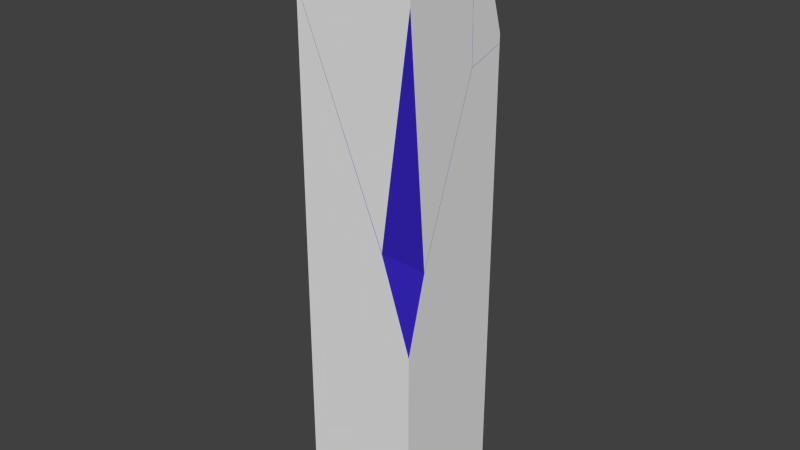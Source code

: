 # Source: Pillar1_5x1_broken.blend  (saved by Blender 2.74.0; exported with 4.5.12 LTS)
import bpy
from mathutils import Matrix  # noqa: F401  (used for matrix-valued properties, if any)

bpy.ops.wm.read_factory_settings(use_empty=True)
scene = bpy.context.scene
scene.name = 'Scene'

# ---- collections
col_collection_2 = bpy.data.collections.new('Collection 2'); scene.collection.children.link(col_collection_2)

# ---- materials (node trees are filled in below, after node groups)
mat_material = bpy.data.materials.new('Material')
mat_material.alpha_threshold = 0.0
mat_material.use_transparent_shadow = False
mat_material.roughness = 0.5
mat_material.line_color = (0.0, 0.0, 0.0, 1.0)
mat_inside = bpy.data.materials.new('Inside')
mat_inside.alpha_threshold = 0.0
mat_inside.use_transparent_shadow = False
mat_inside.diffuse_color = (0.03132, 0.01653, 0.42, 1.0)
mat_inside.roughness = 0.5

# ---- material node trees

# ---- world
world_world = bpy.data.worlds.new('World'); scene.world = world_world
world_world.color = (0.05088, 0.05088, 0.05088)
world_world.use_sun_shadow = False
world_world.sun_shadow_jitter_overblur = 0.0
world_world.cycles.sampling_method = 'MANUAL'
world_world.cycles.sample_map_resolution = 256

# ---- meshes
me_mesh_003 = bpy.data.meshes.new('Mesh.003')
me_mesh_003.from_pydata([(0.5179, 0.1029, 0.721), (-0.4821, -0.4731, 1.576), (-0.4821, -0.5761, 1.29), (0.5179, 0.1477, 0.7348), (-0.2799, 0.3958, 1.634), (-0.421, 0.3873, 1.777), (-0.4821, 0.1891, 1.779), (0.5179, 0.4239, 0.8191), (0.1863, 0.4239, 1.161), (0.2644, -0.5761, -0.5478), (0.5179, -0.4034, -0.6903), (0.5179, -0.5761, -1.334), (0.5179, 0.4239, -3.091), (0.5179, -0.5761, -3.091), (-0.4821, -0.5761, -3.091), (-0.4821, 0.4239, -3.091), (-0.4821, 0.4239, 1.707), (-0.4821, 0.4145, 1.738), (-0.4821, -0.4731, 1.576), (-0.4821, -0.5761, 1.29), (-0.2799, 0.3958, 1.634), (-0.421, 0.3873, 1.777), (-0.4821, 0.1891, 1.779), (0.5179, 0.1029, 0.721), (0.5179, 0.1477, 0.7348), (0.5179, 0.4239, 0.8191), (0.1863, 0.4239, 1.161), (0.5179, -0.4034, -0.6903), (0.2644, -0.5761, -0.5478), (0.5179, -0.5761, -1.334)], [], [(3, 4, 5, 6, 1, 0), (9, 10, 0, 1, 2), (4, 3, 7, 8), (10, 9, 11), (12, 13, 14, 15), (25, 12, 15, 16, 26), (12, 25, 24, 23, 27, 29, 13), (13, 29, 28, 19, 14), (14, 19, 18, 22, 17, 16, 15), (17, 21, 20, 26, 16), (21, 17, 22)])
me_mesh_003.polygons.foreach_set('material_index', [1, 1, 1, 1, 0, 0, 0, 0, 0, 1, 1])
_k = set([(0, 3), (0, 10), (1, 2), (1, 6), (2, 9), (3, 7), (4, 5), (4, 8), (5, 6), (7, 8), (9, 11), (10, 11), (18, 19), (18, 22), (19, 28), (20, 21), (20, 26), (21, 22), (23, 24), (23, 27), (24, 25), (25, 26), (27, 29), (28, 29)])
me_mesh_003.attributes.new('sharp_edge', 'BOOLEAN', 'EDGE').data.foreach_set('value', [ (min(e.vertices), max(e.vertices)) in _k for e in me_mesh_003.edges])
_uv = me_mesh_003.uv_layers.new(name='UVMap')
_uv.uv.foreach_set('vector', [0.04586, 0.0, 0.771, 0.0, 0.8993, 0.05367, 0.9549, 0.2763, 0.9548, 0.9548, 0.04585, 0.04585, 0.1947, 0.0, 0.8673, 0.0, 0.04585, 0.0, 0.9548, 0.0, 0.9548, 0.8262, 0.771, 0.771, 0.04586, 0.04586, 0.8536, 0.0455, 0.8535, 0.347, 1.0, 0.1327, 1.0, 0.8053, 0.3259, 0.1323, 0.8485, 0.1673, 0.6813, 0.1673, 0.6813, 9.924e-05, 0.8485, 9.928e-05, 0.006768, 0.6593, 0.006767, 9.942e-05, 0.1754, 9.937e-05, 0.1754, 0.8089, 0.06266, 0.717, 0.6811, 9.924e-05, 0.6811, 0.6593, 0.6345, 0.6451, 0.627, 0.6428, 0.5416, 0.4048, 0.5125, 0.2964, 0.5125, 9.924e-05, 0.5125, 9.924e-05, 0.5125, 0.2964, 0.4698, 0.4289, 0.3439, 0.7386, 0.3439, 9.933e-05, 0.3439, 9.933e-05, 0.3439, 0.7386, 0.3262, 0.7868, 0.2141, 0.8211, 0.1769, 0.8141, 0.1754, 0.8089, 0.1754, 9.937e-05, 0.1769, 0.8141, 0.1696, 0.8235, 0.144, 0.8105, 0.0582, 0.7699, 0.1754, 0.8089, 0.1696, 0.8235, 0.1769, 0.8141, 0.1871, 0.8484])
me_mesh_003.materials.append(mat_material)
me_mesh_003.materials.append(mat_inside)
me_mesh_003.use_remesh_preserve_volume = False
me_mesh_003.use_remesh_preserve_attributes = False
me_mesh_003.use_mirror_vertex_groups = False
me_mesh_003.update()
me_mesh_001 = bpy.data.meshes.new('Mesh.001')
me_mesh_001.from_pydata([(0.2877, -0.0852, 0.3891), (-0.5308, -0.5426, 0.3891), (-0.5444, -0.5501, 0.3829), (-0.5444, -0.5441, 0.05823), (0.4556, 0.03131, -0.7966), (0.4556, 0.01042, 0.2979), (-0.5444, -0.5286, 0.06298), (0.4488, 0.3527, -0.6911), (0.4556, 0.3527, -0.6982), (-0.5444, 0.1121, 0.2607), (-0.4816, 0.3154, 0.2585), (0.1359, 0.3527, -0.3679), (-0.2791, 0.2253, 0.3891), (0.3188, 0.07673, 0.3891), (0.4556, 0.06847, 0.3047), (0.4556, 0.3527, -0.6287), (0.2877, -0.0852, 0.3891), (-0.5308, -0.5426, 0.3891), (-0.5444, -0.5501, 0.3829), (0.4556, 0.03131, -0.7966), (0.4556, 0.01042, 0.2979), (0.4488, 0.3527, -0.6911), (0.4556, 0.3527, -0.6982), (-0.5444, -0.5441, 0.05823), (-0.5444, -0.5286, 0.06298), (0.1359, 0.3527, -0.3679), (-0.4816, 0.3154, 0.2585), (-0.5444, 0.1121, 0.2607)], [], [(6, 7, 8, 4, 3), (7, 6, 9, 10, 11), (12, 26, 27, 2, 1), (0, 13, 12, 1), (26, 12, 13, 14, 15, 25), (2, 27, 24, 23), (14, 13, 0, 5), (22, 15, 14, 5, 19), (15, 22, 21, 25), (3, 4, 20, 16, 17, 18)])
me_mesh_001.polygons.foreach_set('material_index', [1, 1, 1, 0, 1, 0, 1, 0, 0, 1])
_k = set([(0, 1), (0, 5), (1, 2), (2, 23), (3, 6), (3, 18), (4, 8), (4, 20), (5, 19), (6, 9), (7, 8), (7, 11), (9, 10), (10, 11), (16, 17), (16, 20), (17, 18), (19, 22), (21, 22), (21, 25), (23, 24), (24, 27), (25, 26), (26, 27)])
me_mesh_001.attributes.new('sharp_edge', 'BOOLEAN', 'EDGE').data.foreach_set('value', [ (min(e.vertices), max(e.vertices)) in _k for e in me_mesh_001.edges])
_uv = me_mesh_001.uv_layers.new(name='UVMap')
_uv.uv.foreach_set('vector', [0.0452, 0.0, 0.9485, 0.0, 0.9547, 0.01763, 0.9542, 0.9542, 0.04518, 0.04518, 1.0, 0.05149, 1.0, 0.9548, 0.3432, 0.2979, 0.192, 0.08942, 0.7154, 0.05135, 0.1454, 0.8549, 0.1694, 0.8237, 0.1874, 0.8493, 0.2176, 0.9502, 0.2153, 0.9502, 0.07681, 0.9096, 0.06956, 0.8852, 0.1454, 0.8549, 0.2153, 0.9502, 0.1694, 0.8237, 0.1454, 0.8549, 0.06956, 0.8852, 0.04507, 0.8828, 9.924e-05, 0.7506, 0.05613, 0.7692, 0.3244, 0.842, 0.2151, 0.8213, 0.3234, 0.788, 0.3261, 0.7872, 0.04507, 0.8828, 0.06956, 0.8852, 0.07681, 0.9096, 0.04511, 0.8923, 0.6811, 0.6597, 0.6811, 0.6714, 0.6332, 0.8288, 0.6234, 0.8276, 0.6269, 0.6431, 0.006768, 0.6714, 0.006768, 0.6597, 0.007917, 0.6609, 0.06066, 0.7154, 1.0, 0.04518, 1.0, 0.9542, 0.1438, 0.0981, 0.1983, 0.1466, 0.9422, 0.1468, 0.9545, 0.1654])
me_mesh_001.materials.append(mat_material)
me_mesh_001.materials.append(mat_inside)
me_mesh_001.use_remesh_preserve_volume = False
me_mesh_001.use_remesh_preserve_attributes = False
me_mesh_001.use_mirror_vertex_groups = False
me_mesh_001.update()
me_mesh = bpy.data.meshes.new('Mesh')
me_mesh.from_pydata([(0.4607, 0.4832, -0.5479), (-0.5393, -0.09253, 0.307), (-0.5393, -0.09365, 0.3656), (0.3128, 0.378, 0.6282), (0.4607, 0.4622, 0.5478), (-0.5393, -0.09939, 0.6336), (-0.5269, -0.0926, 0.6393), (0.2923, 0.3662, 0.6393), (0.4607, 0.0009276, -1.892), (-0.5393, -0.1934, 0.02594), (0.4607, -0.0215, -1.954), (0.2086, -0.1934, -1.812), (0.4607, -0.1934, 0.03028), (-0.5393, -0.1302, 0.6393), (-0.5393, -0.1934, 0.6393), (0.1847, -0.1934, 0.6393), (0.4607, -0.1934, 0.4708), (-0.5393, -0.09365, 0.3656), (-0.5393, -0.09939, 0.6336), (-0.5269, -0.0926, 0.6393), (0.4607, 0.4832, -0.5479), (0.4607, 0.0009276, -1.892), (0.4607, -0.1934, 0.03028), (0.2086, -0.1934, -1.812), (-0.5393, -0.09253, 0.307), (-0.5393, -0.1934, 0.02594), (0.2923, 0.3662, 0.6393), (0.4607, 0.4622, 0.5478), (0.3128, 0.378, 0.6282), (0.4607, -0.0215, -1.954)], [], [(0, 1, 2, 3, 27), (0, 8, 10, 11, 25, 1), (3, 2, 5, 6, 26), (11, 10, 12), (18, 13, 19), (9, 14, 13, 18, 17, 24), (19, 13, 14, 15, 7), (22, 16, 15, 14, 9, 23), (7, 15, 16, 4, 28), (4, 16, 22, 29, 21, 20)])
me_mesh.polygons.foreach_set('material_index', [1, 1, 1, 1, 0, 0, 0, 0, 1, 0])
_k = set([(0, 8), (0, 27), (1, 2), (1, 25), (2, 5), (3, 26), (3, 27), (4, 20), (4, 28), (5, 6), (6, 26), (7, 19), (7, 28), (8, 10), (9, 23), (9, 24), (10, 12), (11, 12), (11, 25), (17, 18), (17, 24), (18, 19), (20, 21), (21, 29), (22, 23), (22, 29)])
me_mesh.attributes.new('sharp_edge', 'BOOLEAN', 'EDGE').data.foreach_set('value', [ (min(e.vertices), max(e.vertices)) in _k for e in me_mesh.edges])
_uv = me_mesh.uv_layers.new(name='UVMap')
_uv.uv.foreach_set('vector', [1.0, 0.0451, 1.0, 0.9542, 0.9542, 0.9542, 0.1797, 0.1797, 0.1437, 0.04526, 0.9549, 0.0, 1.0, 0.9546, 0.8671, 0.8671, 0.1963, 0.1963, 0.3615, 0.04578, 0.0458, 0.0, 1.0, 0.1797, 1.0, 0.9542, 0.2087, 0.1635, 0.2031, 0.1467, 0.9485, 0.1469, 1.0, 0.1963, 1.0, 0.8671, 0.2509, 0.1966, 0.2177, 0.9507, 0.2191, 0.9554, 0.2157, 0.9507, 0.3439, 0.7396, 0.3439, 0.843, 0.33, 0.843, 0.3249, 0.8421, 0.3266, 0.7969, 0.3265, 0.787, 0.2157, 0.9507, 0.2191, 0.9554, 0.2216, 0.9658, 0.102, 0.9944, 0.07692, 0.91, 0.5125, 0.7403, 0.5125, 0.8146, 0.466, 0.843, 0.3439, 0.843, 0.3439, 0.7396, 0.47, 0.4297, 0.07692, 0.91, 0.102, 0.9944, 0.04566, 0.9999, 0.04512, 0.8926, 0.07294, 0.9081, 0.623, 0.8276, 0.5125, 0.8146, 0.5125, 0.7403, 0.5415, 0.4058, 0.5453, 0.4163, 0.6266, 0.6429])
me_mesh.materials.append(mat_material)
me_mesh.materials.append(mat_inside)
me_mesh.use_remesh_preserve_volume = False
me_mesh.use_remesh_preserve_attributes = False
me_mesh.use_mirror_vertex_groups = False
me_mesh.update()

# ---- objects
ob_cube_cell_003 = bpy.data.objects.new('Cube_cell.003', me_mesh_003)
ob_cube_cell_001 = bpy.data.objects.new('Cube_cell.001', me_mesh_001)
ob_cube_cell = bpy.data.objects.new('Cube_cell', me_mesh)

# ---- transforms, parenting, visibility, modifiers, constraints
ob_cube_cell_003.location = (-0.01786, 0.07607, 0.5912)
ob_cube_cell_003.lineart.crease_threshold = 0.0
ob_cube_cell_001.location = (0.0444, 0.1473, 2.111)
ob_cube_cell_001.lineart.crease_threshold = 0.0
ob_cube_cell.location = (0.03929, -0.3066, 1.861)
ob_cube_cell.lineart.crease_threshold = 0.0

# ---- collection membership
col_collection_2.objects.link(ob_cube_cell_003)
col_collection_2.objects.link(ob_cube_cell_001)
col_collection_2.objects.link(ob_cube_cell)

# ---- scene / render settings (as saved in the file)
scene.frame_start = 1; scene.frame_end = 250; scene.frame_set(1)
scene.render.engine = 'BLENDER_EEVEE_NEXT'
scene.render.resolution_percentage = 50
scene.render.dither_intensity = 0.0
scene.cycles.use_denoising = False
scene.cycles.samples = 10
scene.cycles.sampling_pattern = 'TABULATED_SOBOL'
scene.cycles.light_sampling_threshold = 0.0
scene.cycles.use_adaptive_sampling = False
scene.cycles.use_light_tree = False
scene.cycles.blur_glossy = 0.0
scene.cycles.pixel_filter_type = 'GAUSSIAN'
scene.cycles.sample_clamp_indirect = 0.0
scene.view_settings.view_transform = 'Standard'
bpy.context.view_layer.update()

# ---- added for rendering (the .blend has no active camera and no usable light): camera, sun
cam_auto = bpy.data.cameras.new('AutoCamera')
cam_auto.lens = 50.0
cam_auto.sensor_width = 36.0
cam_auto.clip_end = 1000.0
ob_auto_camera = bpy.data.objects.new('AutoCamera', cam_auto)
scene.collection.objects.link(ob_auto_camera)
ob_auto_camera.location = (4.80761, -5.76913, 3.84609)
ob_auto_camera.rotation_euler = (1.09748, -7.21219e-08, 0.694738)
scene.camera = ob_auto_camera
light_auto_sun = bpy.data.lights.new('AutoSun', 'SUN')
light_auto_sun.energy = 3.0
light_auto_sun.angle = 0.0523599
ob_auto_sun = bpy.data.objects.new('AutoSun', light_auto_sun)
scene.collection.objects.link(ob_auto_sun)
ob_auto_sun.rotation_euler = (0.872665, 0.174533, 0.523599)
bpy.context.view_layer.update()
